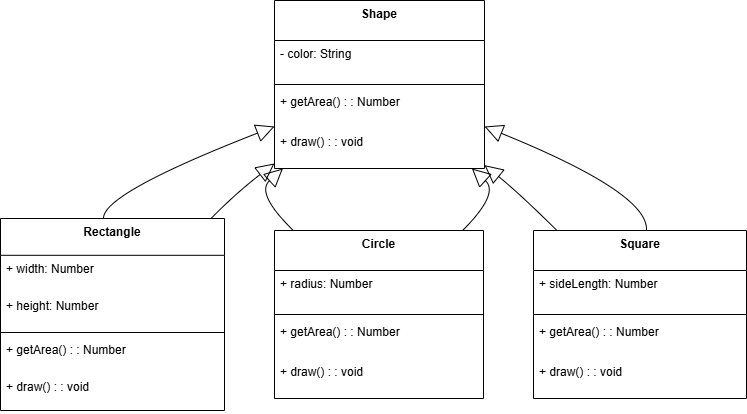

The diagram above was exported from draw.io. Its source (the exported page's mxGraphModel, read from the mxfile embedded in the PNG):
<mxGraphModel>
  <root>
    <mxCell id="0" />
    <mxCell id="1" parent="0" />
    <mxCell id="2" value="Shape" style="swimlane;fontStyle=1;align=center;verticalAlign=top;childLayout=stackLayout;horizontal=1;startSize=40;horizontalStack=0;resizeParent=1;resizeParentMax=0;resizeLast=0;collapsible=0;marginBottom=0;" vertex="1" parent="1">
      <mxGeometry x="282" y="8" width="210" height="168" as="geometry" />
    </mxCell>
    <mxCell id="3" value="- color: String" style="text;strokeColor=none;fillColor=none;align=left;verticalAlign=top;spacingLeft=4;spacingRight=4;overflow=hidden;rotatable=0;points=[[0,0.5],[1,0.5]];portConstraint=eastwest;" vertex="1" parent="2">
      <mxGeometry y="40" width="210" height="40" as="geometry" />
    </mxCell>
    <mxCell id="4" style="line;strokeWidth=1;fillColor=none;align=left;verticalAlign=middle;spacingTop=-1;spacingLeft=3;spacingRight=3;rotatable=0;labelPosition=right;points=[];portConstraint=eastwest;strokeColor=inherit;" vertex="1" parent="2">
      <mxGeometry y="80" width="210" height="8" as="geometry" />
    </mxCell>
    <mxCell id="5" value="+ getArea() : : Number" style="text;strokeColor=none;fillColor=none;align=left;verticalAlign=top;spacingLeft=4;spacingRight=4;overflow=hidden;rotatable=0;points=[[0,0.5],[1,0.5]];portConstraint=eastwest;" vertex="1" parent="2">
      <mxGeometry y="88" width="210" height="40" as="geometry" />
    </mxCell>
    <mxCell id="6" value="+ draw() : : void" style="text;strokeColor=none;fillColor=none;align=left;verticalAlign=top;spacingLeft=4;spacingRight=4;overflow=hidden;rotatable=0;points=[[0,0.5],[1,0.5]];portConstraint=eastwest;" vertex="1" parent="2">
      <mxGeometry y="128" width="210" height="40" as="geometry" />
    </mxCell>
    <mxCell id="7" value="Rectangle" style="swimlane;fontStyle=1;align=center;verticalAlign=top;childLayout=stackLayout;horizontal=1;startSize=36.8;horizontalStack=0;resizeParent=1;resizeParentMax=0;resizeLast=0;collapsible=0;marginBottom=0;" vertex="1" parent="1">
      <mxGeometry x="8" y="226" width="224" height="192" as="geometry" />
    </mxCell>
    <mxCell id="8" value="+ width: Number" style="text;strokeColor=none;fillColor=none;align=left;verticalAlign=top;spacingLeft=4;spacingRight=4;overflow=hidden;rotatable=0;points=[[0,0.5],[1,0.5]];portConstraint=eastwest;" vertex="1" parent="7">
      <mxGeometry y="37" width="224" height="37" as="geometry" />
    </mxCell>
    <mxCell id="9" value="+ height: Number" style="text;strokeColor=none;fillColor=none;align=left;verticalAlign=top;spacingLeft=4;spacingRight=4;overflow=hidden;rotatable=0;points=[[0,0.5],[1,0.5]];portConstraint=eastwest;" vertex="1" parent="7">
      <mxGeometry y="74" width="224" height="37" as="geometry" />
    </mxCell>
    <mxCell id="10" style="line;strokeWidth=1;fillColor=none;align=left;verticalAlign=middle;spacingTop=-1;spacingLeft=3;spacingRight=3;rotatable=0;labelPosition=right;points=[];portConstraint=eastwest;strokeColor=inherit;" vertex="1" parent="7">
      <mxGeometry y="110" width="224" height="8" as="geometry" />
    </mxCell>
    <mxCell id="11" value="+ getArea() : : Number" style="text;strokeColor=none;fillColor=none;align=left;verticalAlign=top;spacingLeft=4;spacingRight=4;overflow=hidden;rotatable=0;points=[[0,0.5],[1,0.5]];portConstraint=eastwest;" vertex="1" parent="7">
      <mxGeometry y="118" width="224" height="37" as="geometry" />
    </mxCell>
    <mxCell id="12" value="+ draw() : : void" style="text;strokeColor=none;fillColor=none;align=left;verticalAlign=top;spacingLeft=4;spacingRight=4;overflow=hidden;rotatable=0;points=[[0,0.5],[1,0.5]];portConstraint=eastwest;" vertex="1" parent="7">
      <mxGeometry y="155" width="224" height="37" as="geometry" />
    </mxCell>
    <mxCell id="13" value="Circle" style="swimlane;fontStyle=1;align=center;verticalAlign=top;childLayout=stackLayout;horizontal=1;startSize=40;horizontalStack=0;resizeParent=1;resizeParentMax=0;resizeLast=0;collapsible=0;marginBottom=0;" vertex="1" parent="1">
      <mxGeometry x="282" y="238" width="209" height="168" as="geometry" />
    </mxCell>
    <mxCell id="14" value="+ radius: Number" style="text;strokeColor=none;fillColor=none;align=left;verticalAlign=top;spacingLeft=4;spacingRight=4;overflow=hidden;rotatable=0;points=[[0,0.5],[1,0.5]];portConstraint=eastwest;" vertex="1" parent="13">
      <mxGeometry y="40" width="209" height="40" as="geometry" />
    </mxCell>
    <mxCell id="15" style="line;strokeWidth=1;fillColor=none;align=left;verticalAlign=middle;spacingTop=-1;spacingLeft=3;spacingRight=3;rotatable=0;labelPosition=right;points=[];portConstraint=eastwest;strokeColor=inherit;" vertex="1" parent="13">
      <mxGeometry y="80" width="209" height="8" as="geometry" />
    </mxCell>
    <mxCell id="16" value="+ getArea() : : Number" style="text;strokeColor=none;fillColor=none;align=left;verticalAlign=top;spacingLeft=4;spacingRight=4;overflow=hidden;rotatable=0;points=[[0,0.5],[1,0.5]];portConstraint=eastwest;" vertex="1" parent="13">
      <mxGeometry y="88" width="209" height="40" as="geometry" />
    </mxCell>
    <mxCell id="17" value="+ draw() : : void" style="text;strokeColor=none;fillColor=none;align=left;verticalAlign=top;spacingLeft=4;spacingRight=4;overflow=hidden;rotatable=0;points=[[0,0.5],[1,0.5]];portConstraint=eastwest;" vertex="1" parent="13">
      <mxGeometry y="128" width="209" height="40" as="geometry" />
    </mxCell>
    <mxCell id="18" value="Square" style="swimlane;fontStyle=1;align=center;verticalAlign=top;childLayout=stackLayout;horizontal=1;startSize=40;horizontalStack=0;resizeParent=1;resizeParentMax=0;resizeLast=0;collapsible=0;marginBottom=0;" vertex="1" parent="1">
      <mxGeometry x="541" y="238" width="213" height="168" as="geometry" />
    </mxCell>
    <mxCell id="19" value="+ sideLength: Number" style="text;strokeColor=none;fillColor=none;align=left;verticalAlign=top;spacingLeft=4;spacingRight=4;overflow=hidden;rotatable=0;points=[[0,0.5],[1,0.5]];portConstraint=eastwest;" vertex="1" parent="18">
      <mxGeometry y="40" width="213" height="40" as="geometry" />
    </mxCell>
    <mxCell id="20" style="line;strokeWidth=1;fillColor=none;align=left;verticalAlign=middle;spacingTop=-1;spacingLeft=3;spacingRight=3;rotatable=0;labelPosition=right;points=[];portConstraint=eastwest;strokeColor=inherit;" vertex="1" parent="18">
      <mxGeometry y="80" width="213" height="8" as="geometry" />
    </mxCell>
    <mxCell id="21" value="+ getArea() : : Number" style="text;strokeColor=none;fillColor=none;align=left;verticalAlign=top;spacingLeft=4;spacingRight=4;overflow=hidden;rotatable=0;points=[[0,0.5],[1,0.5]];portConstraint=eastwest;" vertex="1" parent="18">
      <mxGeometry y="88" width="213" height="40" as="geometry" />
    </mxCell>
    <mxCell id="22" value="+ draw() : : void" style="text;strokeColor=none;fillColor=none;align=left;verticalAlign=top;spacingLeft=4;spacingRight=4;overflow=hidden;rotatable=0;points=[[0,0.5],[1,0.5]];portConstraint=eastwest;" vertex="1" parent="18">
      <mxGeometry y="128" width="213" height="40" as="geometry" />
    </mxCell>
    <mxCell id="23" value="" style="curved=1;startArrow=block;startSize=16;startFill=0;endArrow=none;exitX=0;exitY=0.75;entryX=0.46;entryY=0;" edge="1" parent="1" source="2" target="7">
      <mxGeometry relative="1" as="geometry">
        <Array as="points">
          <mxPoint x="110" y="201" />
        </Array>
      </mxGeometry>
    </mxCell>
    <mxCell id="24" value="" style="curved=1;startArrow=block;startSize=16;startFill=0;endArrow=none;exitX=0.04;exitY=1;entryX=0.09;entryY=0;" edge="1" parent="1" source="2" target="13">
      <mxGeometry relative="1" as="geometry">
        <Array as="points">
          <mxPoint x="263" y="201" />
        </Array>
      </mxGeometry>
    </mxCell>
    <mxCell id="25" value="" style="curved=1;startArrow=block;startSize=16;startFill=0;endArrow=none;exitX=1;exitY=0.98;entryX=0.11;entryY=0;" edge="1" parent="1" source="2" target="18">
      <mxGeometry relative="1" as="geometry">
        <Array as="points">
          <mxPoint x="527" y="201" />
        </Array>
      </mxGeometry>
    </mxCell>
    <mxCell id="26" value="" style="curved=1;startArrow=none;endArrow=block;endSize=16;endFill=0;exitX=0.94;exitY=0;entryX=0;entryY=0.97;" edge="1" parent="1" source="7" target="2">
      <mxGeometry relative="1" as="geometry">
        <Array as="points">
          <mxPoint x="243" y="201" />
        </Array>
      </mxGeometry>
    </mxCell>
    <mxCell id="27" value="" style="curved=1;startArrow=none;endArrow=block;endSize=16;endFill=0;exitX=0.9;exitY=0;entryX=0.94;entryY=1;" edge="1" parent="1" source="13" target="2">
      <mxGeometry relative="1" as="geometry">
        <Array as="points">
          <mxPoint x="507" y="201" />
        </Array>
      </mxGeometry>
    </mxCell>
    <mxCell id="28" value="" style="curved=1;startArrow=none;endArrow=block;endSize=16;endFill=0;exitX=0.53;exitY=0;entryX=1;entryY=0.75;" edge="1" parent="1" source="18" target="2">
      <mxGeometry relative="1" as="geometry">
        <Array as="points">
          <mxPoint x="657" y="201" />
        </Array>
      </mxGeometry>
    </mxCell>
  </root>
</mxGraphModel>